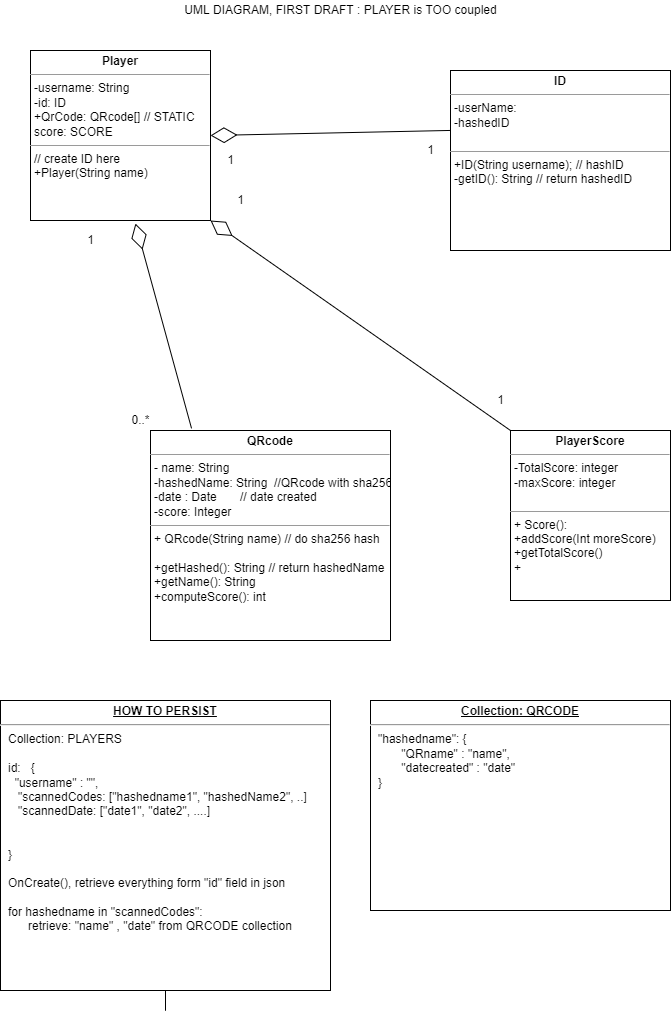

The diagram above was exported from draw.io. Its source (the exported page's mxGraphModel, read from the mxfile embedded in the PNG):
<mxGraphModel dx="1422" dy="794" grid="1" gridSize="10" guides="1" tooltips="1" connect="1" arrows="1" fold="1" page="1" pageScale="1" pageWidth="850" pageHeight="1100" math="0" shadow="0">
  <root>
    <mxCell id="0" />
    <mxCell id="1" parent="0" />
    <mxCell id="87pQcrRsHXrelSuv4k-L-9" value="&lt;p style=&quot;margin: 0px ; margin-top: 4px ; text-align: center&quot;&gt;&lt;b&gt;QRcode&lt;/b&gt;&lt;/p&gt;&lt;hr size=&quot;1&quot;&gt;&lt;p style=&quot;margin: 0px ; margin-left: 4px&quot;&gt;- name: String&lt;/p&gt;&lt;p style=&quot;margin: 0px ; margin-left: 4px&quot;&gt;-hashedName: String&amp;nbsp; //QRcode with sha256&lt;/p&gt;&lt;p style=&quot;margin: 0px ; margin-left: 4px&quot;&gt;-date : Date&amp;nbsp; &amp;nbsp; &amp;nbsp; &amp;nbsp;// date created&lt;/p&gt;&lt;p style=&quot;margin: 0px ; margin-left: 4px&quot;&gt;-score: Integer&lt;/p&gt;&lt;hr size=&quot;1&quot;&gt;&lt;p style=&quot;margin: 0px ; margin-left: 4px&quot;&gt;+ QRcode(String name) // do sha256 hash&lt;/p&gt;&lt;p style=&quot;margin: 0px ; margin-left: 4px&quot;&gt;&lt;br&gt;&lt;/p&gt;&lt;p style=&quot;margin: 0px ; margin-left: 4px&quot;&gt;+getHashed(): String // return hashedName&lt;/p&gt;&lt;p style=&quot;margin: 0px ; margin-left: 4px&quot;&gt;+getName(): String&lt;/p&gt;&lt;p style=&quot;margin: 0px ; margin-left: 4px&quot;&gt;+computeScore(): int&lt;/p&gt;" style="verticalAlign=top;align=left;overflow=fill;fontSize=12;fontFamily=Helvetica;html=1;" vertex="1" parent="1">
      <mxGeometry x="210" y="430" width="240" height="210" as="geometry" />
    </mxCell>
    <mxCell id="87pQcrRsHXrelSuv4k-L-12" value="&lt;p style=&quot;margin: 0px ; margin-top: 4px ; text-align: center&quot;&gt;&lt;b&gt;Player&lt;/b&gt;&lt;/p&gt;&lt;hr size=&quot;1&quot;&gt;&lt;p style=&quot;margin: 0px ; margin-left: 4px&quot;&gt;-username: String&lt;/p&gt;&lt;p style=&quot;margin: 0px ; margin-left: 4px&quot;&gt;-id: ID&lt;/p&gt;&lt;p style=&quot;margin: 0px ; margin-left: 4px&quot;&gt;+QrCode: QRcode[] // STATIC&lt;/p&gt;&lt;p style=&quot;margin: 0px ; margin-left: 4px&quot;&gt;score: SCORE&lt;/p&gt;&lt;hr size=&quot;1&quot;&gt;&lt;p style=&quot;margin: 0px ; margin-left: 4px&quot;&gt;// create ID here&lt;/p&gt;&lt;p style=&quot;margin: 0px ; margin-left: 4px&quot;&gt;+Player(String name)&amp;nbsp;&amp;nbsp;&lt;/p&gt;&lt;p style=&quot;margin: 0px ; margin-left: 4px&quot;&gt;&lt;br&gt;&lt;/p&gt;" style="verticalAlign=top;align=left;overflow=fill;fontSize=12;fontFamily=Helvetica;html=1;" vertex="1" parent="1">
      <mxGeometry x="90" y="50" width="180" height="170" as="geometry" />
    </mxCell>
    <mxCell id="87pQcrRsHXrelSuv4k-L-14" value="&lt;p style=&quot;margin: 0px ; margin-top: 4px ; text-align: center&quot;&gt;&lt;b&gt;ID&lt;/b&gt;&lt;/p&gt;&lt;hr size=&quot;1&quot;&gt;&lt;p style=&quot;margin: 0px ; margin-left: 4px&quot;&gt;-userName:&lt;/p&gt;&lt;p style=&quot;margin: 0px ; margin-left: 4px&quot;&gt;-hashedID&lt;/p&gt;&lt;p style=&quot;margin: 0px ; margin-left: 4px&quot;&gt;&lt;br&gt;&lt;/p&gt;&lt;hr size=&quot;1&quot;&gt;&lt;p style=&quot;margin: 0px ; margin-left: 4px&quot;&gt;+ID(String username); // hashID&lt;/p&gt;&lt;p style=&quot;margin: 0px ; margin-left: 4px&quot;&gt;-getID(): String // return hashedID&lt;/p&gt;" style="verticalAlign=top;align=left;overflow=fill;fontSize=12;fontFamily=Helvetica;html=1;" vertex="1" parent="1">
      <mxGeometry x="510" y="70" width="220" height="180" as="geometry" />
    </mxCell>
    <mxCell id="87pQcrRsHXrelSuv4k-L-18" style="edgeStyle=orthogonalEdgeStyle;rounded=0;orthogonalLoop=1;jettySize=auto;html=1;exitX=0.5;exitY=1;exitDx=0;exitDy=0;" edge="1" parent="1" source="87pQcrRsHXrelSuv4k-L-15">
      <mxGeometry relative="1" as="geometry">
        <mxPoint x="225" y="920" as="targetPoint" />
      </mxGeometry>
    </mxCell>
    <mxCell id="87pQcrRsHXrelSuv4k-L-15" value="&lt;p style=&quot;margin: 0px ; margin-top: 4px ; text-align: center ; text-decoration: underline&quot;&gt;&lt;b&gt;HOW TO PERSIST&lt;/b&gt;&lt;/p&gt;&lt;hr&gt;&lt;p style=&quot;margin: 0px ; margin-left: 8px&quot;&gt;Collection: PLAYERS&lt;/p&gt;&lt;p style=&quot;margin: 0px ; margin-left: 8px&quot;&gt;&lt;br&gt;&lt;/p&gt;&lt;p style=&quot;margin: 0px ; margin-left: 8px&quot;&gt;id:&amp;nbsp; &amp;nbsp;{&lt;/p&gt;&lt;p style=&quot;margin: 0px ; margin-left: 8px&quot;&gt;&amp;nbsp; &quot;username&quot; : &quot;&quot;,&lt;/p&gt;&lt;p style=&quot;margin: 0px ; margin-left: 8px&quot;&gt;&amp;nbsp; &amp;nbsp;&quot;scannedCodes: [&quot;hashedname1&quot;, &quot;hashedName2&quot;, ..]&lt;/p&gt;&lt;p style=&quot;margin: 0px ; margin-left: 8px&quot;&gt;&amp;nbsp; &amp;nbsp;&quot;scannedDate: [&quot;date1&quot;, &quot;date2&quot;, ....]&lt;/p&gt;&lt;p style=&quot;margin: 0px ; margin-left: 8px&quot;&gt;&amp;nbsp; &amp;nbsp;&lt;/p&gt;&lt;p style=&quot;margin: 0px ; margin-left: 8px&quot;&gt;&amp;nbsp; &amp;nbsp;&lt;/p&gt;&lt;p style=&quot;margin: 0px ; margin-left: 8px&quot;&gt;}&lt;/p&gt;&lt;p style=&quot;margin: 0px ; margin-left: 8px&quot;&gt;&lt;br&gt;&lt;/p&gt;&lt;p style=&quot;margin: 0px ; margin-left: 8px&quot;&gt;OnCreate(), retrieve everything form &quot;id&quot; field in json&lt;/p&gt;&lt;p style=&quot;margin: 0px ; margin-left: 8px&quot;&gt;&lt;br&gt;&lt;/p&gt;&lt;p style=&quot;margin: 0px ; margin-left: 8px&quot;&gt;for hashedname in &quot;scannedCodes&quot;:&lt;/p&gt;&lt;p style=&quot;margin: 0px ; margin-left: 8px&quot;&gt;&amp;nbsp; &amp;nbsp; &amp;nbsp; retrieve: &quot;name&quot; , &quot;date&quot; from QRCODE collection&lt;/p&gt;" style="verticalAlign=top;align=left;overflow=fill;fontSize=12;fontFamily=Helvetica;html=1;" vertex="1" parent="1">
      <mxGeometry x="60" y="700" width="330" height="290" as="geometry" />
    </mxCell>
    <mxCell id="87pQcrRsHXrelSuv4k-L-16" value="&lt;p style=&quot;margin: 0px ; margin-top: 4px ; text-align: center&quot;&gt;&lt;b&gt;PlayerScore&lt;/b&gt;&lt;/p&gt;&lt;hr size=&quot;1&quot;&gt;&lt;p style=&quot;margin: 0px ; margin-left: 4px&quot;&gt;-TotalScore: integer&lt;/p&gt;&lt;p style=&quot;margin: 0px ; margin-left: 4px&quot;&gt;-maxScore: integer&lt;/p&gt;&lt;p style=&quot;margin: 0px ; margin-left: 4px&quot;&gt;&lt;br&gt;&lt;/p&gt;&lt;hr size=&quot;1&quot;&gt;&lt;p style=&quot;margin: 0px ; margin-left: 4px&quot;&gt;+ Score():&amp;nbsp;&lt;/p&gt;&lt;p style=&quot;margin: 0px ; margin-left: 4px&quot;&gt;+addScore(Int moreScore)&lt;/p&gt;&lt;p style=&quot;margin: 0px ; margin-left: 4px&quot;&gt;+getTotalScore()&lt;/p&gt;&lt;p style=&quot;margin: 0px ; margin-left: 4px&quot;&gt;+&lt;/p&gt;" style="verticalAlign=top;align=left;overflow=fill;fontSize=12;fontFamily=Helvetica;html=1;" vertex="1" parent="1">
      <mxGeometry x="570" y="430" width="160" height="170" as="geometry" />
    </mxCell>
    <mxCell id="87pQcrRsHXrelSuv4k-L-17" value="&lt;p style=&quot;margin: 0px ; margin-top: 4px ; text-align: center ; text-decoration: underline&quot;&gt;&lt;b&gt;Collection: QRCODE&lt;/b&gt;&lt;/p&gt;&lt;hr&gt;&lt;p style=&quot;margin: 0px ; margin-left: 8px&quot;&gt;&quot;hashedname&quot;:&amp;nbsp;&lt;span&gt;{&lt;/span&gt;&lt;/p&gt;&lt;p style=&quot;margin: 0px ; margin-left: 8px&quot;&gt;&lt;span&gt;&amp;nbsp; &amp;nbsp; &amp;nbsp; &amp;nbsp;&quot;QRname&quot; : &quot;name&quot;,&lt;/span&gt;&lt;/p&gt;&lt;p style=&quot;margin: 0px ; margin-left: 8px&quot;&gt;&lt;span&gt;&amp;nbsp; &amp;nbsp; &amp;nbsp; &amp;nbsp;&quot;datecreated&quot; : &quot;date&quot;&lt;/span&gt;&lt;/p&gt;&lt;p style=&quot;margin: 0px ; margin-left: 8px&quot;&gt;&lt;span&gt;}&amp;nbsp;&lt;/span&gt;&lt;/p&gt;" style="verticalAlign=top;align=left;overflow=fill;fontSize=12;fontFamily=Helvetica;html=1;" vertex="1" parent="1">
      <mxGeometry x="430" y="700" width="300" height="210" as="geometry" />
    </mxCell>
    <mxCell id="87pQcrRsHXrelSuv4k-L-19" value="" style="endArrow=diamondThin;endFill=0;endSize=24;html=1;rounded=0;entryX=1;entryY=0.5;entryDx=0;entryDy=0;exitX=0;exitY=0.333;exitDx=0;exitDy=0;exitPerimeter=0;" edge="1" parent="1" source="87pQcrRsHXrelSuv4k-L-14" target="87pQcrRsHXrelSuv4k-L-12">
      <mxGeometry width="160" relative="1" as="geometry">
        <mxPoint x="300" y="150" as="sourcePoint" />
        <mxPoint x="460" y="150" as="targetPoint" />
      </mxGeometry>
    </mxCell>
    <mxCell id="87pQcrRsHXrelSuv4k-L-20" value="" style="endArrow=diamondThin;endFill=0;endSize=24;html=1;rounded=0;exitX=0.171;exitY=-0.01;exitDx=0;exitDy=0;exitPerimeter=0;entryX=0.583;entryY=1.018;entryDx=0;entryDy=0;entryPerimeter=0;" edge="1" parent="1" source="87pQcrRsHXrelSuv4k-L-9" target="87pQcrRsHXrelSuv4k-L-12">
      <mxGeometry width="160" relative="1" as="geometry">
        <mxPoint x="160" y="290" as="sourcePoint" />
        <mxPoint x="320" y="290" as="targetPoint" />
      </mxGeometry>
    </mxCell>
    <mxCell id="87pQcrRsHXrelSuv4k-L-21" value="" style="endArrow=diamondThin;endFill=0;endSize=24;html=1;rounded=0;entryX=1;entryY=1;entryDx=0;entryDy=0;exitX=0;exitY=0;exitDx=0;exitDy=0;" edge="1" parent="1" source="87pQcrRsHXrelSuv4k-L-16" target="87pQcrRsHXrelSuv4k-L-12">
      <mxGeometry width="160" relative="1" as="geometry">
        <mxPoint x="310" y="290" as="sourcePoint" />
        <mxPoint x="470" y="290" as="targetPoint" />
      </mxGeometry>
    </mxCell>
    <mxCell id="87pQcrRsHXrelSuv4k-L-22" value="1" style="text;html=1;align=center;verticalAlign=middle;resizable=0;points=[];autosize=1;strokeColor=none;fillColor=none;" vertex="1" parent="1">
      <mxGeometry x="140" y="230" width="20" height="20" as="geometry" />
    </mxCell>
    <mxCell id="87pQcrRsHXrelSuv4k-L-23" value="0..*" style="text;html=1;align=center;verticalAlign=middle;resizable=0;points=[];autosize=1;strokeColor=none;fillColor=none;" vertex="1" parent="1">
      <mxGeometry x="185" y="410" width="30" height="20" as="geometry" />
    </mxCell>
    <mxCell id="87pQcrRsHXrelSuv4k-L-24" value="1" style="text;html=1;align=center;verticalAlign=middle;resizable=0;points=[];autosize=1;strokeColor=none;fillColor=none;" vertex="1" parent="1">
      <mxGeometry x="280" y="150" width="20" height="20" as="geometry" />
    </mxCell>
    <mxCell id="87pQcrRsHXrelSuv4k-L-25" value="1" style="text;html=1;align=center;verticalAlign=middle;resizable=0;points=[];autosize=1;strokeColor=none;fillColor=none;" vertex="1" parent="1">
      <mxGeometry x="480" y="140" width="20" height="20" as="geometry" />
    </mxCell>
    <mxCell id="87pQcrRsHXrelSuv4k-L-26" value="1" style="text;html=1;align=center;verticalAlign=middle;resizable=0;points=[];autosize=1;strokeColor=none;fillColor=none;" vertex="1" parent="1">
      <mxGeometry x="550" y="390" width="20" height="20" as="geometry" />
    </mxCell>
    <mxCell id="87pQcrRsHXrelSuv4k-L-27" value="1" style="text;html=1;align=center;verticalAlign=middle;resizable=0;points=[];autosize=1;strokeColor=none;fillColor=none;" vertex="1" parent="1">
      <mxGeometry x="290" y="190" width="20" height="20" as="geometry" />
    </mxCell>
    <mxCell id="87pQcrRsHXrelSuv4k-L-28" value="UML DIAGRAM, FIRST DRAFT : PLAYER is TOO coupled" style="text;html=1;align=center;verticalAlign=middle;resizable=0;points=[];autosize=1;strokeColor=none;fillColor=none;" vertex="1" parent="1">
      <mxGeometry x="235" width="330" height="20" as="geometry" />
    </mxCell>
  </root>
</mxGraphModel>